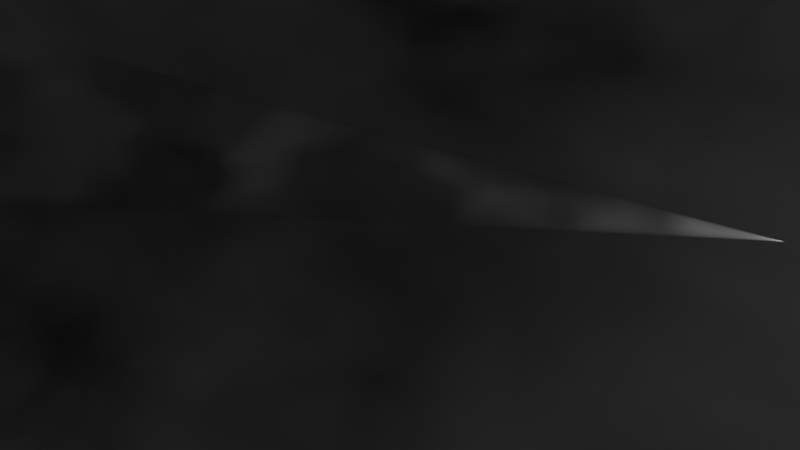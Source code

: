 # Source: Kuzovlev22.12.2023.blend  (saved by Blender 3.6.11; exported with 4.5.12 LTS)
import bpy
from mathutils import Matrix  # noqa: F401  (used for matrix-valued properties, if any)

bpy.ops.wm.read_factory_settings(use_empty=True)
scene = bpy.context.scene
scene.name = 'Scene'

# ---- collections
col_collection = bpy.data.collections.new('Collection'); scene.collection.children.link(col_collection)

# ---- materials (node trees are filled in below, after node groups)
mat_material = bpy.data.materials.new('Material')
mat_material.alpha_threshold = 0.0
mat_material.roughness = 0.5
mat_material.line_color = (0.0, 0.0, 0.0, 1.0)
mat_material_002 = bpy.data.materials.new('Material.002')
mat_material_003 = bpy.data.materials.new('Material.003')

# ---- material node trees
mat_material.use_nodes = True; mat_material.node_tree.nodes.clear()
_N = mat_material.node_tree.nodes; _L = mat_material.node_tree.links
n0 = _N.new('ShaderNodeTexChecker'); n0.name = 'Checker Texture.002'; n0.location = (-403, 196)
n0.inputs[1].default_value = (0.3149, 0.0, 1.0, 1.0)
n0.inputs[3].default_value = 12.0
n1 = _N.new('ShaderNodeTexChecker'); n1.name = 'Checker Texture.004'; n1.location = (-582, 290)
n1.inputs[1].default_value = (1.0, 0.9236, 0.0, 1.0)
n1.inputs[2].default_value = (0.02217, 1.0, 0.0, 1.0)
n1.inputs[3].default_value = 24.0
n2 = _N.new('ShaderNodeTexChecker'); n2.name = 'Checker Texture.005'; n2.location = (-646, 51)
n2.inputs[1].default_value = (1.0, 0.0, 0.7573, 1.0)
n2.inputs[2].default_value = (0.0, 1.0, 0.81, 1.0)
n2.inputs[3].default_value = 24.0
n3 = _N.new('ShaderNodeTexChecker'); n3.name = 'Checker Texture.003'; n3.location = (-630, -153)
n3.inputs[1].default_value = (0.0, 0.0, 0.0, 0.0)
n3.inputs[2].default_value = (0.0, 1.0, 0.81, 1.0)
n3.inputs[3].default_value = 16.0
n4 = _N.new('ShaderNodeOutputMaterial'); n4.name = 'Material Output'; n4.location = (726, 173)
n5 = _N.new('ShaderNodeBsdfGlass'); n5.name = 'Glass BSDF'; n5.location = (272, 19)
n5.distribution = 'BECKMANN'
n5.inputs[2].default_value = 289.9
n6 = _N.new('ShaderNodeTexChecker'); n6.name = 'Checker Texture.001'; n6.location = (-403, -72)
n6.hide = True
n6.inputs[3].default_value = 8.0
n7 = _N.new('ShaderNodeMixShader'); n7.name = 'Mix Shader'; n7.location = (472, 240)
n7.inputs[0].default_value = 0.9
n8 = _N.new('ShaderNodeBsdfPrincipled'); n8.name = 'Principled BSDF'; n8.location = (-35, 300)
n8.distribution = 'GGX'
n8.subsurface_method = 'RANDOM_WALK_SKIN'
n8.inputs[3].default_value = 1.45
n9 = _N.new('ShaderNodeTexChecker'); n9.name = 'Checker Texture'; n9.location = (-232, 59)
n9.hide = True
n9.inputs[3].default_value = 4.0
_L.new(n6.outputs[0], n9.inputs[2])
_L.new(n1.outputs[0], n0.inputs[2])
_L.new(n3.outputs[0], n6.inputs[2])
_L.new(n2.outputs[0], n6.inputs[1])
_L.new(n5.outputs[0], n7.inputs[2])
_L.new(n8.outputs[0], n7.inputs[1])
_L.new(n7.outputs[0], n4.inputs[0])
_L.new(n0.outputs[0], n9.inputs[1])
_L.new(n9.outputs[0], n8.inputs[0])
n4.is_active_output = True
mat_material_002.use_nodes = True; mat_material_002.node_tree.nodes.clear()
_N = mat_material_002.node_tree.nodes; _L = mat_material_002.node_tree.links
n0 = _N.new('ShaderNodeOutputMaterial'); n0.name = 'Material Output'; n0.location = (189, 272)
n1 = _N.new('ShaderNodeVolumePrincipled'); n1.name = 'Principled Volume'; n1.location = (-145, 258)
n1.inputs[4].default_value = -0.1636
n2 = _N.new('ShaderNodeValToRGB'); n2.name = 'Color Ramp'; n2.location = (-635, 463)
while len(n2.color_ramp.elements) > 1: n2.color_ramp.elements.remove(n2.color_ramp.elements[-1])
n2.color_ramp.elements[0].position = 0.3591; n2.color_ramp.elements[0].color = (0.0, 0.0, 0.0, 1.0)
_e = n2.color_ramp.elements.new(0.5); _e.color = (1.0, 1.0, 1.0, 1.0)
n3 = _N.new('ShaderNodeValToRGB'); n3.name = 'Color Ramp.001'; n3.location = (-461, 78)
while len(n3.color_ramp.elements) > 1: n3.color_ramp.elements.remove(n3.color_ramp.elements[-1])
n3.color_ramp.elements[0].position = 0.4682; n3.color_ramp.elements[0].color = (0.0, 0.0, 0.0, 1.0)
_e = n3.color_ramp.elements.new(0.55); _e.color = (1.0, 1.0, 1.0, 1.0)
n4 = _N.new('ShaderNodeTexNoise'); n4.name = 'Noise Texture'; n4.location = (-737, 168)
n5 = _N.new('ShaderNodeMath'); n5.name = 'Math'; n5.location = (-350, 311)
n5.operation = 'MULTIPLY'
n5.inputs[1].default_value = 0.1
_L.new(n1.outputs[0], n0.inputs[1])
_L.new(n4.outputs[0], n2.inputs[0])
_L.new(n4.outputs[0], n3.inputs[0])
_L.new(n3.outputs[0], n1.inputs[0])
_L.new(n5.outputs[0], n1.inputs[2])
_L.new(n2.outputs[0], n5.inputs[0])
n0.is_active_output = True
mat_material_003.use_nodes = True; mat_material_003.node_tree.nodes.clear()
_N = mat_material_003.node_tree.nodes; _L = mat_material_003.node_tree.links
n0 = _N.new('ShaderNodeBsdfPrincipled'); n0.name = 'Principled BSDF'; n0.location = (10, 300)
n0.distribution = 'GGX'
n0.subsurface_method = 'RANDOM_WALK_SKIN'
n0.inputs[0].default_value = (0.448, 0.448, 0.448, 1.0)
n0.inputs[3].default_value = 1.45
n0.inputs[27].default_value = (0.0, 0.0, 0.0, 1.0)
n0.inputs[28].default_value = 1.0
n1 = _N.new('ShaderNodeOutputMaterial'); n1.name = 'Material Output'; n1.location = (300, 300)
_L.new(n0.outputs[0], n1.inputs[0])
n1.is_active_output = True

# ---- world
world_world = bpy.data.worlds.new('World'); scene.world = world_world
world_world.use_nodes = True; world_world.node_tree.nodes.clear()
_N = world_world.node_tree.nodes; _L = world_world.node_tree.links
n0 = _N.new('ShaderNodeOutputWorld'); n0.name = 'World Output'; n0.location = (300, 300)
n1 = _N.new('ShaderNodeBackground'); n1.name = 'Background'; n1.location = (10, 300)
n1.inputs[0].default_value = (0.05088, 0.05088, 0.05088, 1.0)
_L.new(n1.outputs[0], n0.inputs[0])
n0.is_active_output = True
world_world.color = (0.05088, 0.05088, 0.05088)
world_world.use_sun_shadow = False
world_world.sun_shadow_jitter_overblur = 0.0

# ---- cameras
cam_camera = bpy.data.cameras.new('Camera')
cam_camera.clip_end = 100.0
cam_camera.lens = 27.13
cam_camera.ortho_scale = 7.314

# ---- lights
light_spot = bpy.data.lights.new('Spot', 'SPOT')
light_spot.transmission_factor = 0.0
light_spot.energy = 1e+04
light_spot.shadow_maximum_resolution = 0.006
light_spot.use_absolute_resolution = True
light_spot.spot_size = 0.2271

# ---- meshes
me_cube = bpy.data.meshes.new('Cube')
me_cube.from_pydata([(1.0, 1.0, 1.0), (1.0, 1.0, -1.0), (1.0, -1.0, 1.0), (1.0, -1.0, -1.0), (-1.0, 1.0, 1.0), (-1.0, 1.0, -1.0), (-1.0, -1.0, 1.0), (-1.0, -1.0, -1.0)], [], [(0, 4, 6, 2), (3, 2, 6, 7), (7, 6, 4, 5), (5, 1, 3, 7), (1, 0, 2, 3), (5, 4, 0, 1)])
_uv = me_cube.uv_layers.new(name='UVMap')
_uv.uv.foreach_set('vector', [0.625, 0.5, 0.875, 0.5, 0.875, 0.75, 0.625, 0.75, 0.375, 0.75, 0.625, 0.75, 0.625, 1.0, 0.375, 1.0, 0.375, 0.0, 0.625, 0.0, 0.625, 0.25, 0.375, 0.25, 0.125, 0.5, 0.375, 0.5, 0.375, 0.75, 0.125, 0.75, 0.375, 0.5, 0.625, 0.5, 0.625, 0.75, 0.375, 0.75, 0.375, 0.25, 0.625, 0.25, 0.625, 0.5, 0.375, 0.5])
me_cube.materials.append(mat_material)
me_cube.use_mirror_vertex_groups = False
me_cube.update()
me_cube_003 = bpy.data.meshes.new('Cube.003')
me_cube_003.from_pydata([(-3.026, -3.026, -3.026), (-3.026, -3.026, 3.026), (-3.026, 3.026, -3.026), (-3.026, 3.026, 3.026), (3.026, -3.026, -3.026), (3.026, -3.026, 3.026), (3.026, 3.026, -3.026), (3.026, 3.026, 3.026)], [], [(0, 1, 3, 2), (2, 3, 7, 6), (6, 7, 5, 4), (4, 5, 1, 0), (2, 6, 4, 0), (7, 3, 1, 5)])
_uv = me_cube_003.uv_layers.new(name='UVMap')
_uv.uv.foreach_set('vector', [0.375, 0.0, 0.625, 0.0, 0.625, 0.25, 0.375, 0.25, 0.375, 0.25, 0.625, 0.25, 0.625, 0.5, 0.375, 0.5, 0.375, 0.5, 0.625, 0.5, 0.625, 0.75, 0.375, 0.75, 0.375, 0.75, 0.625, 0.75, 0.625, 1.0, 0.375, 1.0, 0.125, 0.5, 0.375, 0.5, 0.375, 0.75, 0.125, 0.75, 0.625, 0.5, 0.875, 0.5, 0.875, 0.75, 0.625, 0.75])
me_cube_003.materials.append(mat_material_002)
me_cube_003.update()
me_cube_004 = bpy.data.meshes.new('Cube.004')
me_cube_004.from_pydata([(-19.31, -38.04, -8.514), (-19.31, -38.04, 8.514), (-19.31, 38.04, -8.514), (-19.31, 38.04, 8.514), (19.31, -38.04, -8.514), (19.31, -38.04, 8.514), (19.31, 38.04, -8.514), (19.31, 38.04, 8.514)], [], [(0, 1, 3, 2), (2, 3, 7, 6), (6, 7, 5, 4), (4, 5, 1, 0), (2, 6, 4, 0), (7, 3, 1, 5)])
_uv = me_cube_004.uv_layers.new(name='UVMap')
_uv.uv.foreach_set('vector', [0.375, 0.0, 0.625, 0.0, 0.625, 0.25, 0.375, 0.25, 0.375, 0.25, 0.625, 0.25, 0.625, 0.5, 0.375, 0.5, 0.375, 0.5, 0.625, 0.5, 0.625, 0.75, 0.375, 0.75, 0.375, 0.75, 0.625, 0.75, 0.625, 1.0, 0.375, 1.0, 0.125, 0.5, 0.375, 0.5, 0.375, 0.75, 0.125, 0.75, 0.625, 0.5, 0.875, 0.5, 0.875, 0.75, 0.625, 0.75])
me_cube_004.materials.append(mat_material_003)
me_cube_004.update()

# ---- objects
ob_cube = bpy.data.objects.new('Cube', me_cube)
ob_camera = bpy.data.objects.new('Camera', cam_camera)
ob_cube_001 = bpy.data.objects.new('Cube.001', me_cube_003)
ob_spot = bpy.data.objects.new('Spot', light_spot)
ob_cube_002 = bpy.data.objects.new('Cube.002', me_cube_004)

# ---- transforms, parenting, visibility, modifiers, constraints
ob_cube.location = (0.1291, 16.05, 0.0)
ob_cube.lock_rotations_4d = False
ob_cube.empty_display_type = 'ARROWS'
ob_cube.lineart.crease_threshold = 0.0
ob_camera.location = (13.35, -14.38, 4.958)
ob_camera.rotation_euler = (1.344, 0.06186, 1.317)
ob_camera.lock_rotations_4d = False
ob_camera.empty_display_type = 'ARROWS'
ob_camera.color = (0.0, 0.0, 0.0, 0.0)
ob_camera.display_type = 'WIRE'
ob_camera.lineart.crease_threshold = 0.0
ob_cube_001.location = (-5.305, -12.79, 3.026)
ob_cube_001.scale = (6.096, 4.404, 3.12)
ob_spot.location = (0.0, 0.0, 0.0)
ob_spot.rotation_euler = (-1.808, 0.5668, -0.4973)
ob_cube_002.location = (-37.23, -19.27, 8.514)
ob_cube_002.scale = (1.0, 1.583, 5.962)

# ---- collection membership
col_collection.objects.link(ob_cube)
col_collection.objects.link(ob_camera)
col_collection.objects.link(ob_cube_001)
col_collection.objects.link(ob_spot)
col_collection.objects.link(ob_cube_002)

# ---- scene / render settings (as saved in the file)
scene.camera = ob_camera
scene.frame_start = 1; scene.frame_end = 250; scene.frame_set(1)
scene.render.engine = 'CYCLES'
scene.render.film_transparent = True
scene.cycles.samples = 60
scene.cycles.sampling_pattern = 'TABULATED_SOBOL'
scene.cycles.film_transparent_glass = True
scene.view_settings.view_transform = 'Filmic'
bpy.context.view_layer.update()
